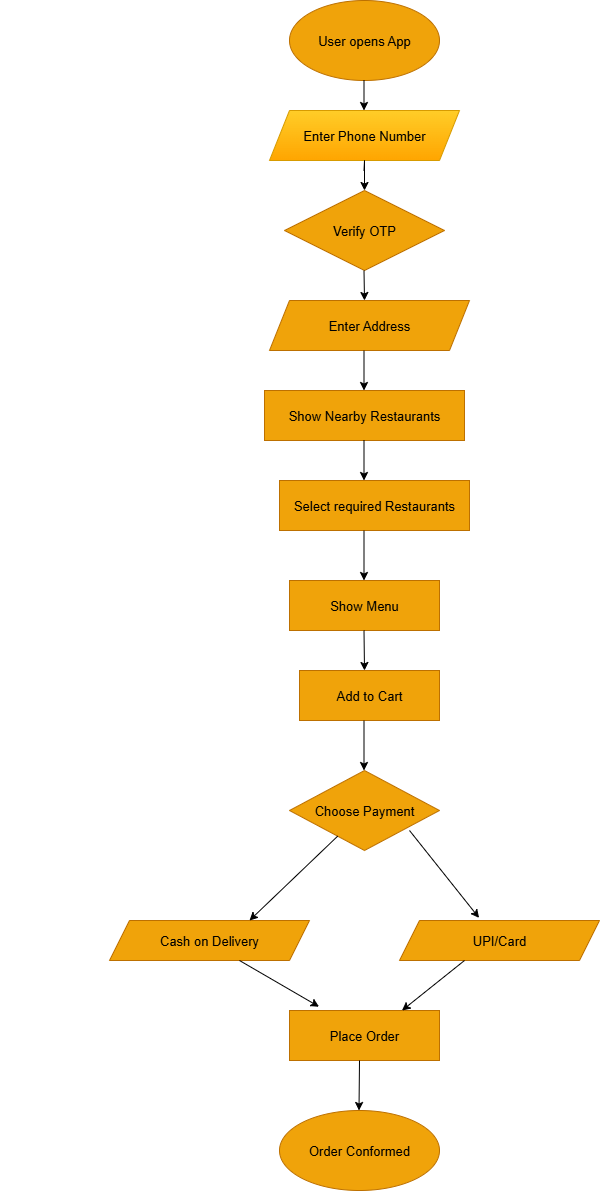

The diagram above was exported from draw.io. Its source (the exported page's mxGraphModel, read from the mxfile embedded in the PNG):
<mxGraphModel dx="2316" dy="2349" grid="1" gridSize="10" guides="1" tooltips="1" connect="1" arrows="1" fold="1" page="1" pageScale="1" pageWidth="850" pageHeight="1100" background="none" math="0" shadow="0">
  <root>
    <mxCell id="0" />
    <mxCell id="1" parent="0" />
    <mxCell id="ID_U_3ZZ3jrBE_M0CVlP-13" style="edgeStyle=none;curved=1;rounded=1;orthogonalLoop=1;jettySize=auto;html=1;exitX=1;exitY=0.5;exitDx=0;exitDy=0;fontSize=12;startSize=8;endSize=8;labelBackgroundColor=none;fontColor=default;strokeColor=#736CA8;" parent="1" edge="1">
      <mxGeometry relative="1" as="geometry">
        <mxPoint x="320" y="280" as="sourcePoint" />
        <mxPoint x="320" y="280" as="targetPoint" />
      </mxGeometry>
    </mxCell>
    <mxCell id="ID_U_3ZZ3jrBE_M0CVlP-40" style="edgeStyle=none;curved=1;rounded=1;orthogonalLoop=1;jettySize=auto;html=1;exitX=0;exitY=0.5;exitDx=0;exitDy=0;fontSize=12;startSize=8;endSize=8;labelBackgroundColor=none;fontColor=default;strokeColor=#736CA8;" parent="1" edge="1">
      <mxGeometry relative="1" as="geometry">
        <mxPoint x="30" y="290" as="sourcePoint" />
        <mxPoint x="30" y="290" as="targetPoint" />
      </mxGeometry>
    </mxCell>
    <mxCell id="ID_U_3ZZ3jrBE_M0CVlP-49" style="edgeStyle=none;curved=1;rounded=1;orthogonalLoop=1;jettySize=auto;html=1;exitX=0;exitY=0.5;exitDx=0;exitDy=0;fontSize=12;startSize=8;endSize=8;labelBackgroundColor=none;fontColor=default;strokeColor=#736CA8;" parent="1" edge="1">
      <mxGeometry relative="1" as="geometry">
        <mxPoint x="600" y="195.0000000000001" as="sourcePoint" />
        <mxPoint x="600" y="195.0000000000001" as="targetPoint" />
      </mxGeometry>
    </mxCell>
    <mxCell id="Xu4Jm81Zpe20s50aqVJr-2" value="User opens App" style="ellipse;whiteSpace=wrap;html=1;fillColor=#f0a30a;fontColor=#000000;strokeColor=#BD7000;fontSize=13;" vertex="1" parent="1">
      <mxGeometry x="310" y="-550" width="150" height="80" as="geometry" />
    </mxCell>
    <mxCell id="Xu4Jm81Zpe20s50aqVJr-3" value="" style="endArrow=classic;html=1;rounded=0;" edge="1" parent="1">
      <mxGeometry width="50" height="50" relative="1" as="geometry">
        <mxPoint x="384.5" y="-470" as="sourcePoint" />
        <mxPoint x="384.5" y="-440" as="targetPoint" />
      </mxGeometry>
    </mxCell>
    <mxCell id="Xu4Jm81Zpe20s50aqVJr-4" value="Enter Phone Number" style="shape=parallelogram;perimeter=parallelogramPerimeter;whiteSpace=wrap;html=1;fixedSize=1;fillColor=#ffcd28;strokeColor=#d79b00;fontSize=13;gradientColor=#ffa500;" vertex="1" parent="1">
      <mxGeometry x="290" y="-440" width="190" height="50" as="geometry" />
    </mxCell>
    <mxCell id="Xu4Jm81Zpe20s50aqVJr-5" value="" style="endArrow=classic;html=1;rounded=0;" edge="1" parent="1">
      <mxGeometry width="50" height="50" relative="1" as="geometry">
        <mxPoint x="384.5" y="-380" as="sourcePoint" />
        <mxPoint x="385" y="-360" as="targetPoint" />
        <Array as="points">
          <mxPoint x="385" y="-390" />
        </Array>
      </mxGeometry>
    </mxCell>
    <mxCell id="Xu4Jm81Zpe20s50aqVJr-6" value="Verify OTP" style="rhombus;whiteSpace=wrap;html=1;fillColor=#f0a30a;strokeColor=#BD7000;fontColor=#000000;fontSize=13;" vertex="1" parent="1">
      <mxGeometry x="305" y="-360" width="160" height="80" as="geometry" />
    </mxCell>
    <mxCell id="Xu4Jm81Zpe20s50aqVJr-8" value="" style="endArrow=classic;html=1;rounded=0;" edge="1" parent="1">
      <mxGeometry width="50" height="50" relative="1" as="geometry">
        <mxPoint x="384.5" y="-280" as="sourcePoint" />
        <mxPoint x="385" y="-250" as="targetPoint" />
        <Array as="points" />
      </mxGeometry>
    </mxCell>
    <mxCell id="Xu4Jm81Zpe20s50aqVJr-9" value="Enter Address" style="shape=parallelogram;perimeter=parallelogramPerimeter;whiteSpace=wrap;html=1;fixedSize=1;fillColor=#f0a30a;strokeColor=#BD7000;fontColor=#000000;fontSize=13;" vertex="1" parent="1">
      <mxGeometry x="290" y="-250" width="200" height="50" as="geometry" />
    </mxCell>
    <mxCell id="Xu4Jm81Zpe20s50aqVJr-10" value="" style="endArrow=classic;html=1;rounded=0;" edge="1" parent="1">
      <mxGeometry width="50" height="50" relative="1" as="geometry">
        <mxPoint x="384.5" y="-200" as="sourcePoint" />
        <mxPoint x="384.5" y="-160" as="targetPoint" />
      </mxGeometry>
    </mxCell>
    <mxCell id="Xu4Jm81Zpe20s50aqVJr-11" value="Show Nearby Restaurants" style="rounded=0;whiteSpace=wrap;html=1;fillColor=#f0a30a;fontColor=#000000;strokeColor=#BD7000;fontSize=13;" vertex="1" parent="1">
      <mxGeometry x="285" y="-160" width="200" height="50" as="geometry" />
    </mxCell>
    <mxCell id="Xu4Jm81Zpe20s50aqVJr-12" value="" style="endArrow=classic;html=1;rounded=0;" edge="1" parent="1">
      <mxGeometry width="50" height="50" relative="1" as="geometry">
        <mxPoint x="384.5" y="-110" as="sourcePoint" />
        <mxPoint x="384.5" y="-70" as="targetPoint" />
      </mxGeometry>
    </mxCell>
    <mxCell id="Xu4Jm81Zpe20s50aqVJr-13" value="Select required Restaurants" style="rounded=0;whiteSpace=wrap;html=1;fontSize=13;fillColor=#f0a30a;fontColor=#000000;strokeColor=#BD7000;" vertex="1" parent="1">
      <mxGeometry x="300" y="-70" width="190" height="50" as="geometry" />
    </mxCell>
    <mxCell id="Xu4Jm81Zpe20s50aqVJr-14" value="Show Menu" style="rounded=0;whiteSpace=wrap;html=1;fontSize=13;fillColor=#f0a30a;fontColor=#000000;strokeColor=#BD7000;" vertex="1" parent="1">
      <mxGeometry x="310" y="30" width="150" height="50" as="geometry" />
    </mxCell>
    <mxCell id="Xu4Jm81Zpe20s50aqVJr-15" value="Add to Cart" style="rounded=0;whiteSpace=wrap;html=1;fontSize=13;fillColor=#f0a30a;fontColor=#000000;strokeColor=#BD7000;" vertex="1" parent="1">
      <mxGeometry x="320" y="120" width="140" height="50" as="geometry" />
    </mxCell>
    <mxCell id="Xu4Jm81Zpe20s50aqVJr-16" value="Choose Payment" style="rhombus;whiteSpace=wrap;html=1;fontSize=13;fillColor=#f0a30a;fontColor=#000000;strokeColor=#BD7000;" vertex="1" parent="1">
      <mxGeometry x="310" y="220" width="150" height="80" as="geometry" />
    </mxCell>
    <mxCell id="Xu4Jm81Zpe20s50aqVJr-17" value="Cash on Delivery" style="shape=parallelogram;perimeter=parallelogramPerimeter;whiteSpace=wrap;html=1;fixedSize=1;fontSize=13;fillColor=#f0a30a;fontColor=#000000;strokeColor=#BD7000;" vertex="1" parent="1">
      <mxGeometry x="130" y="370" width="200" height="40" as="geometry" />
    </mxCell>
    <mxCell id="Xu4Jm81Zpe20s50aqVJr-18" value="UPI/Card" style="shape=parallelogram;perimeter=parallelogramPerimeter;whiteSpace=wrap;html=1;fixedSize=1;fontSize=13;fillColor=#f0a30a;fontColor=#000000;strokeColor=#BD7000;" vertex="1" parent="1">
      <mxGeometry x="420" y="370" width="200" height="40" as="geometry" />
    </mxCell>
    <mxCell id="Xu4Jm81Zpe20s50aqVJr-19" value="Place Order" style="rounded=0;whiteSpace=wrap;html=1;fontSize=13;fillColor=#f0a30a;fontColor=#000000;strokeColor=#BD7000;" vertex="1" parent="1">
      <mxGeometry x="310" y="460" width="150" height="50" as="geometry" />
    </mxCell>
    <mxCell id="Xu4Jm81Zpe20s50aqVJr-20" value="Order Conformed" style="ellipse;whiteSpace=wrap;html=1;fontSize=13;fillColor=#f0a30a;fontColor=#000000;strokeColor=#BD7000;" vertex="1" parent="1">
      <mxGeometry x="300" y="560" width="160" height="80" as="geometry" />
    </mxCell>
    <mxCell id="Xu4Jm81Zpe20s50aqVJr-21" value="" style="endArrow=classic;html=1;rounded=0;" edge="1" parent="1">
      <mxGeometry width="50" height="50" relative="1" as="geometry">
        <mxPoint x="380" y="510" as="sourcePoint" />
        <mxPoint x="379.5" y="560" as="targetPoint" />
        <Array as="points" />
      </mxGeometry>
    </mxCell>
    <mxCell id="Xu4Jm81Zpe20s50aqVJr-22" value="" style="endArrow=classic;html=1;rounded=0;" edge="1" parent="1">
      <mxGeometry width="50" height="50" relative="1" as="geometry">
        <mxPoint x="384.5" y="-20" as="sourcePoint" />
        <mxPoint x="384.5" y="30" as="targetPoint" />
      </mxGeometry>
    </mxCell>
    <mxCell id="Xu4Jm81Zpe20s50aqVJr-25" value="" style="endArrow=classic;html=1;rounded=0;" edge="1" parent="1">
      <mxGeometry width="50" height="50" relative="1" as="geometry">
        <mxPoint x="384.5" y="80" as="sourcePoint" />
        <mxPoint x="385" y="120" as="targetPoint" />
      </mxGeometry>
    </mxCell>
    <mxCell id="Xu4Jm81Zpe20s50aqVJr-26" value="" style="endArrow=classic;html=1;rounded=0;" edge="1" parent="1">
      <mxGeometry width="50" height="50" relative="1" as="geometry">
        <mxPoint x="384.5" y="170" as="sourcePoint" />
        <mxPoint x="384.5" y="220" as="targetPoint" />
      </mxGeometry>
    </mxCell>
    <mxCell id="Xu4Jm81Zpe20s50aqVJr-27" value="" style="endArrow=classic;html=1;rounded=0;entryX=0.7;entryY=0;entryDx=0;entryDy=0;entryPerimeter=0;" edge="1" parent="1" source="Xu4Jm81Zpe20s50aqVJr-16" target="Xu4Jm81Zpe20s50aqVJr-17">
      <mxGeometry width="50" height="50" relative="1" as="geometry">
        <mxPoint x="310" y="310" as="sourcePoint" />
        <mxPoint x="280" y="360" as="targetPoint" />
      </mxGeometry>
    </mxCell>
    <mxCell id="Xu4Jm81Zpe20s50aqVJr-28" value="" style="endArrow=classic;html=1;rounded=0;entryX=0.398;entryY=-0.065;entryDx=0;entryDy=0;entryPerimeter=0;exitX=0.8;exitY=0.75;exitDx=0;exitDy=0;exitPerimeter=0;" edge="1" parent="1" source="Xu4Jm81Zpe20s50aqVJr-16" target="Xu4Jm81Zpe20s50aqVJr-18">
      <mxGeometry width="50" height="50" relative="1" as="geometry">
        <mxPoint x="440" y="300" as="sourcePoint" />
        <mxPoint x="440" y="350" as="targetPoint" />
      </mxGeometry>
    </mxCell>
    <mxCell id="Xu4Jm81Zpe20s50aqVJr-29" value="" style="endArrow=classic;html=1;rounded=0;entryX=0.197;entryY=-0.076;entryDx=0;entryDy=0;entryPerimeter=0;" edge="1" parent="1" target="Xu4Jm81Zpe20s50aqVJr-19">
      <mxGeometry width="50" height="50" relative="1" as="geometry">
        <mxPoint x="260" y="410" as="sourcePoint" />
        <mxPoint x="260" y="460" as="targetPoint" />
      </mxGeometry>
    </mxCell>
    <mxCell id="Xu4Jm81Zpe20s50aqVJr-30" value="" style="endArrow=classic;html=1;rounded=0;entryX=0.75;entryY=0;entryDx=0;entryDy=0;" edge="1" parent="1" target="Xu4Jm81Zpe20s50aqVJr-19">
      <mxGeometry width="50" height="50" relative="1" as="geometry">
        <mxPoint x="485" y="410" as="sourcePoint" />
        <mxPoint x="485" y="460" as="targetPoint" />
      </mxGeometry>
    </mxCell>
  </root>
</mxGraphModel>